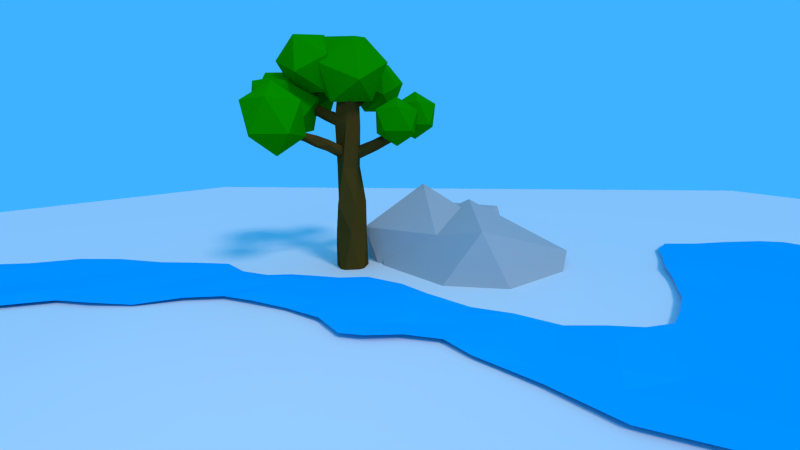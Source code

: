 # Source: lowpoly_testscene.blend  (saved by Blender 2.72.0; exported with 4.5.12 LTS)
import bpy
from mathutils import Matrix  # noqa: F401  (used for matrix-valued properties, if any)

bpy.ops.wm.read_factory_settings(use_empty=True)
scene = bpy.context.scene
scene.name = 'Scene'

# ---- collections
col_collection_1 = bpy.data.collections.new('Collection 1'); scene.collection.children.link(col_collection_1)

# ---- materials (node trees are filled in below, after node groups)
mat_material_003 = bpy.data.materials.new('Material.003')
mat_material_003.alpha_threshold = 0.0
mat_material_003.use_transparent_shadow = False
mat_material_003.diffuse_color = (0.0, 0.3995, 1.0, 1.0)
mat_material_003.roughness = 0.5
mat_material_004 = bpy.data.materials.new('Material.004')
mat_material_004.alpha_threshold = 0.0
mat_material_004.use_transparent_shadow = False
mat_material_004.diffuse_color = (0.448, 0.448, 0.448, 1.0)
mat_material_004.roughness = 0.5
mat_material_004.specular_intensity = 0.03125
mat_material = bpy.data.materials.new('Material')
mat_material.alpha_threshold = 0.0
mat_material.use_transparent_shadow = False
mat_material.roughness = 0.5
mat_material.line_color = (0.0, 0.0, 0.0, 1.0)
mat_material_001 = bpy.data.materials.new('Material.001')
mat_material_001.alpha_threshold = 0.0
mat_material_001.use_transparent_shadow = False
mat_material_001.diffuse_color = (0.002164, 0.2738, 0.0, 1.0)
mat_material_001.roughness = 0.5
mat_material_001.specular_intensity = 0.03125
mat_material_002 = bpy.data.materials.new('Material.002')
mat_material_002.alpha_threshold = 0.0
mat_material_002.use_transparent_shadow = False
mat_material_002.diffuse_color = (0.08353, 0.04753, 0.008086, 1.0)
mat_material_002.roughness = 0.5
mat_material_002.specular_intensity = 0.03125

# ---- material node trees

# ---- world
world_world = bpy.data.worlds.new('World'); scene.world = world_world
world_world.color = (0.04768, 0.4459, 1.0)
world_world.use_sun_shadow = False
world_world.sun_shadow_jitter_overblur = 0.0
world_world.cycles.sampling_method = 'MANUAL'
world_world.cycles.sample_map_resolution = 256
world_world.light_settings.ao_factor = 0.619

# ---- cameras
cam_camera = bpy.data.cameras.new('Camera')
cam_camera.clip_end = 100.0
cam_camera.lens = 13.02
cam_camera.sensor_width = 32.0
cam_camera.sensor_height = 18.0
cam_camera.ortho_scale = 7.314
cam_camera.dof.focus_distance = 0.0
cam_camera.dof.aperture_fstop = 128.0

# ---- lights
light_lamp_001 = bpy.data.lights.new('Lamp.001', 'POINT')
light_lamp_001.transmission_factor = 0.0
light_lamp_001.cutoff_distance = 30.0
light_lamp_001.energy = 100.0
light_lamp_001.shadow_buffer_clip_start = 1.001
light_lamp_001.shadow_soft_size = 0.1
light_lamp_001.shadow_maximum_resolution = 0.006
light_lamp_001.use_absolute_resolution = True
light_lamp_001.cycles.use_multiple_importance_sampling = False
light_lamp = bpy.data.lights.new('Lamp', 'SUN')
light_lamp.transmission_factor = 0.0
light_lamp.cutoff_distance = 30.0
light_lamp.angle = 0.1993
light_lamp.energy = 1.0
light_lamp.shadow_buffer_clip_start = 1.001
light_lamp.shadow_soft_size = 0.1
light_lamp.shadow_cascade_max_distance = 1000.0
light_lamp.cycles.use_multiple_importance_sampling = False

# ---- meshes
me_plane_001 = bpy.data.meshes.new('Plane.001')
me_plane_001.from_pydata([(-3.177, -1.068, 0.00183), (2.229, -2.82, 0.02926), (-2.982, 1.44, -0.02523), (1.611, 1.988, -0.002081), (6.097, -3.094, -0.03791), (7.477, -0.5432, 0.03344), (12.15, -5.56, -0.05421), (12.26, -0.2275, 0.004481), (18.19, -2.514, 0.05682), (14.44, 4.098, 0.002143), (23.92, 0.105, -0.01445), (17.42, 10.7, -0.02183), (28.48, 5.43, 0.002862), (24.27, 12.1, 0.01011), (-9.283, -2.563, -0.0202), (-9.835, 2.324, -0.09119), (-16.62, -7.253, -0.03877), (-18.58, -0.05306, 0.01806), (-27.19, -12.32, 0.03619), (-30.75, -3.056, 0.02809), (-34.77, -12.81, 0.01883), (-38.48, -5.808, -0.09342), (-3.3, 0.5471, 0.03615), (-0.2654, -1.512, -0.02008), (2.681, -0.7659, 0.02132), (-0.6875, 1.616, 0.02233), (7.05, -1.917, 0.01152), (4.427, 0.5461, 0.05109), (4.147, -2.527, 0.02812), (12.64, -3.164, -0.01625), (10.16, -0.7573, -0.005449), (9.106, -4.884, -0.01206), (16.59, 0.7327, -0.08005), (13.6, 1.929, 0.04283), (15.15, -4.152, -0.02786), (20.58, 5.964, 0.01478), (15.69, 7.447, -0.0002791), (20.31, -1.109, -0.02725), (26.39, 8.418, -0.02833), (21.04, 11.58, 0.01025), (26.88, 3.536, 0.05232), (-9.423, 0.02247, -0.007678), (-6.116, -2.217, -0.08332), (-5.89, 2.497, -0.00149), (-17.37, -3.585, 0.05538), (-12.73, -4.809, 0.05318), (-14.46, 1.782, 0.009587), (-29.06, -7.725, 0.06032), (-21.58, -9.574, 0.02326), (-24.32, -1.26, 0.03895), (-36.45, -9.775, 0.02032), (-31.58, -13.12, 0.07061), (-34.38, -4.692, -0.06287), (-0.09037, 0.2085, 0.01097), (4.554, -0.7585, -0.004954), (9.626, -3.089, 0.06857), (14.3, -1.389, -0.01056), (17.95, 3.465, 0.00658), (23.6, 7.126, -0.001517), (-6.387, 0.139, -0.05707), (-13.53, -1.839, -0.02119), (-22.69, -5.201, 0.0852), (-32.78, -8.736, -0.03215), (-3.158, -0.3449, -0.05923), (1.219, -2.037, 0.03106), (1.93, 0.8887, -0.002665), (-1.904, 1.639, 0.005135), (7.535, -0.8725, -0.01748), (3.299, 1.326, 0.04699), (5.321, -2.512, -0.004714), (12.65, -1.334, -0.03816), (8.915, -0.8699, -0.07483), (10.83, -5.19, 0.002007), (15.39, 2.31, -0.001942), (12.84, 0.615, 0.04249), (16.7, -2.933, 0.01137), (18.48, 8.813, -0.0007389), (14.93, 5.703, 0.0783), (22.03, -0.5745, 0.002167), (25.07, 10.76, 0.01456), (19.13, 11.03, -0.0346), (27.91, 4.592, 0.03073), (-8.941, -1.322, 0.0342), (-4.639, -1.477, -0.008868), (-7.913, 2.484, -0.05148), (-17.45, -5.829, 0.0268), (-10.95, -3.403, -0.01903), (-16.14, 0.6358, 0.03128), (-27.82, -10.64, 0.02935), (-18.89, -8.12, 0.007133), (-27.8, -2.076, 0.02084), (-35.51, -11.4, -0.009081), (-29.36, -12.88, 0.03203), (-37.0, -5.205, -0.04504), (-3.329, 1.279, 0.006501), (-1.84, -1.25, 0.01624), (2.264, -1.929, -0.0005294), (0.4058, 1.676, -0.00781), (6.392, -2.827, 0.04315), (6.077, -0.04255, -0.09508), (3.032, -2.833, 0.04767), (12.66, -4.659, 0.03911), (11.28, -0.6685, 0.004044), (7.712, -3.942, -0.03), (17.34, -1.082, -0.005179), (14.04, 3.066, -0.01467), (13.61, -5.182, 0.04235), (22.51, 2.73, -0.01377), (16.41, 9.319, -0.02258), (19.24, -1.904, -0.03646), (27.96, 6.609, -0.02069), (23.11, 12.09, 0.02508), (25.35, 1.784, -0.004047), (-9.772, 1.368, -0.07911), (-7.744, -2.525, 0.0001987), (-4.487, 1.733, -0.04414), (-18.2, -1.234, 0.008077), (-14.64, -6.07, -0.0001997), (-12.33, 2.185, -0.009245), (-29.89, -4.921, -0.001681), (-24.45, -11.08, 0.008681), (-21.66, -0.6453, -0.01882), (-37.72, -7.486, -0.01795), (-33.55, -13.17, 0.01571), (-32.43, -3.776, 0.08034), (-0.4542, 1.023, 0.05021), (-0.3491, -0.6661, 0.04964), (-2.009, 0.4187, 0.0508), (1.338, 0.1008, 0.02135), (5.713, -1.483, -0.0122), (3.918, -1.1, 0.01172), (4.399, -0.06707, 0.006182), (4.453, -1.656, -0.06175), (10.92, -3.159, -0.02644), (8.276, -2.435, 0.002558), (10.1, -1.619, 0.008284), (9.377, -3.912, 0.01649), (15.45, -0.2536, -0.03124), (13.45, -2.333, -0.01063), (13.55, 0.274, 0.003655), (14.83, -2.823, -0.049), (19.41, 4.85, -0.01047), (17.33, 1.965, -0.019), (16.79, 5.611, 0.01213), (19.08, 0.9946, 0.001972), (25.26, 7.675, 0.004794), (21.85, 6.212, -0.0202), (22.02, 9.498, 0.0708), (25.54, 4.842, -0.06479), (-8.021, 0.2837, -0.01454), (-4.533, 0.484, 0.01307), (-6.336, -1.167, -0.01585), (-6.249, 1.518, -0.0112), (-15.42, -2.624, 0.00586), (-11.36, -0.7114, -0.009682), (-13.37, -3.759, 0.06396), (-13.99, 0.6887, 0.04828), (-25.96, -6.635, 0.01181), (-20.2, -4.218, 0.0184), (-22.25, -7.821, -0.03707), (-23.69, -2.806, 0.033), (-35.08, -9.144, -0.0045), (-31.23, -8.004, -0.02473), (-32.27, -11.53, -0.0825), (-33.44, -6.389, -0.04251), (0.7882, 0.9507, 0.004867), (5.464, -2.113, -0.002169), (11.03, -4.146, 0.04324), (16.1, -1.791, 0.04055), (20.87, 1.927, -0.03386), (27.06, 5.875, 0.07506), (-7.928, 1.572, -0.02666), (-15.94, -0.2181, 0.07932), (-27.01, -3.865, 0.01065), (-36.23, -6.896, -0.0241), (-2.131, 1.153, 0.0866), (-1.923, -0.4075, 0.05667), (0.9326, -0.9824, 0.04525), (5.841, -0.8049, -0.0365), (3.542, 0.05013, 0.04246), (3.176, -1.886, -0.02893), (11.5, -1.72, -0.01417), (8.766, -1.313, -0.008125), (7.623, -3.421, -0.01786), (14.57, 1.377, 0.001214), (13.13, -0.6552, 0.01542), (13.78, -3.854, -0.02425), (17.63, 7.428, -0.002938), (16.13, 3.735, -0.0287), (18.35, -0.1545, -0.002791), (23.73, 10.15, -0.02447), (20.22, 9.167, -0.004092), (23.98, 3.662, -0.1192), (-7.811, -1.263, -0.008993), (-4.721, -0.6655, 0.002591), (-4.844, 1.403, -0.02101), (-15.21, -4.957, 0.08057), (-10.97, -2.242, 0.09253), (-11.97, 1.215, -0.01699), (-25.12, -9.348, -0.01718), (-19.89, -6.6, 0.002081), (-21.31, -1.906, -0.03235), (-34.2, -11.58, -0.01366), (-30.08, -11.21, 0.03832), (-31.6, -5.659, -0.0227)], [], [(165, 65, 3, 97), (166, 69, 4, 98), (167, 72, 6, 101), (168, 75, 8, 104), (169, 78, 10, 107), (170, 81, 12, 110), (171, 84, 15, 113), (172, 87, 17, 116), (173, 90, 19, 119), (174, 93, 21, 122), (175, 125, 25, 66), (176, 126, 53, 127), (177, 96, 24, 128), (178, 129, 26, 67), (179, 130, 54, 131), (180, 100, 28, 132), (181, 133, 29, 70), (182, 134, 55, 135), (183, 103, 31, 136), (184, 137, 32, 73), (185, 138, 56, 139), (186, 106, 34, 140), (187, 141, 35, 76), (188, 142, 57, 143), (189, 109, 37, 144), (190, 145, 38, 79), (191, 146, 58, 147), (192, 112, 40, 148), (193, 149, 41, 82), (194, 150, 59, 151), (195, 115, 43, 152), (196, 153, 44, 85), (197, 154, 60, 155), (198, 118, 46, 156), (199, 157, 47, 88), (200, 158, 61, 159), (201, 121, 49, 160), (202, 161, 50, 91), (203, 162, 62, 163), (204, 124, 52, 164), (125, 165, 97, 25), (53, 128, 165, 125), (128, 24, 65, 165), (129, 166, 98, 26), (54, 132, 166, 129), (132, 28, 69, 166), (133, 167, 101, 29), (55, 136, 167, 133), (136, 31, 72, 167), (137, 168, 104, 32), (56, 140, 168, 137), (140, 34, 75, 168), (141, 169, 107, 35), (57, 144, 169, 141), (144, 37, 78, 169), (145, 170, 110, 38), (58, 148, 170, 145), (148, 40, 81, 170), (149, 171, 113, 41), (59, 152, 171, 149), (152, 43, 84, 171), (153, 172, 116, 44), (60, 156, 172, 153), (156, 46, 87, 172), (157, 173, 119, 47), (61, 160, 173, 157), (160, 49, 90, 173), (161, 174, 122, 50), (62, 164, 174, 161), (164, 52, 93, 174), (94, 175, 66, 2), (22, 127, 175, 94), (127, 53, 125, 175), (63, 176, 127, 22), (0, 95, 176, 63), (95, 23, 126, 176), (126, 177, 128, 53), (23, 64, 177, 126), (64, 1, 96, 177), (99, 178, 67, 5), (27, 131, 178, 99), (131, 54, 129, 178), (68, 179, 131, 27), (3, 65, 179, 68), (65, 24, 130, 179), (130, 180, 132, 54), (24, 96, 180, 130), (96, 1, 100, 180), (102, 181, 70, 7), (30, 135, 181, 102), (135, 55, 133, 181), (71, 182, 135, 30), (5, 67, 182, 71), (67, 26, 134, 182), (134, 183, 136, 55), (26, 98, 183, 134), (98, 4, 103, 183), (105, 184, 73, 9), (33, 139, 184, 105), (139, 56, 137, 184), (74, 185, 139, 33), (7, 70, 185, 74), (70, 29, 138, 185), (138, 186, 140, 56), (29, 101, 186, 138), (101, 6, 106, 186), (108, 187, 76, 11), (36, 143, 187, 108), (143, 57, 141, 187), (77, 188, 143, 36), (9, 73, 188, 77), (73, 32, 142, 188), (142, 189, 144, 57), (32, 104, 189, 142), (104, 8, 109, 189), (111, 190, 79, 13), (39, 147, 190, 111), (147, 58, 145, 190), (80, 191, 147, 39), (11, 76, 191, 80), (76, 35, 146, 191), (146, 192, 148, 58), (35, 107, 192, 146), (107, 10, 112, 192), (114, 193, 82, 14), (42, 151, 193, 114), (151, 59, 149, 193), (83, 194, 151, 42), (0, 63, 194, 83), (63, 22, 150, 194), (150, 195, 152, 59), (22, 94, 195, 150), (94, 2, 115, 195), (117, 196, 85, 16), (45, 155, 196, 117), (155, 60, 153, 196), (86, 197, 155, 45), (14, 82, 197, 86), (82, 41, 154, 197), (154, 198, 156, 60), (41, 113, 198, 154), (113, 15, 118, 198), (120, 199, 88, 18), (48, 159, 199, 120), (159, 61, 157, 199), (89, 200, 159, 48), (16, 85, 200, 89), (85, 44, 158, 200), (158, 201, 160, 61), (44, 116, 201, 158), (116, 17, 121, 201), (123, 202, 91, 20), (51, 163, 202, 123), (163, 62, 161, 202), (92, 203, 163, 51), (18, 88, 203, 92), (88, 47, 162, 203), (162, 204, 164, 62), (47, 119, 204, 162), (119, 19, 124, 204)])
me_plane_001.materials.append(mat_material_003)
me_plane_001.use_remesh_preserve_volume = False
me_plane_001.use_remesh_preserve_attributes = False
me_plane_001.use_mirror_vertex_groups = False
me_plane_001.update()
me_icosphere_017 = bpy.data.meshes.new('Icosphere.017')
me_icosphere_017.from_pydata([(0.0, 0.0, -1.0), (0.7236, -0.5257, -0.4472), (-0.2764, -0.8506, -0.4472), (-0.8944, 0.0, -0.4472), (-0.2764, 0.8506, -0.4472), (0.7236, 0.5257, -0.4472), (0.2764, -0.8506, 0.4472), (-0.7236, -0.5257, 0.4472), (-0.7236, 0.5257, 0.4472), (0.2764, 0.8506, 0.4472), (0.8944, 0.0, 0.4472), (0.0, 0.0, 1.0)], [], [(0, 1, 2), (1, 0, 5), (0, 2, 3), (0, 3, 4), (0, 4, 5), (1, 5, 10), (2, 1, 6), (3, 2, 7), (4, 3, 8), (5, 4, 9), (1, 10, 6), (2, 6, 7), (3, 7, 8), (4, 8, 9), (5, 9, 10), (6, 10, 11), (7, 6, 11), (8, 7, 11), (9, 8, 11), (10, 9, 11)])
me_icosphere_017.materials.append(mat_material_004)
me_icosphere_017.use_remesh_preserve_volume = False
me_icosphere_017.use_remesh_preserve_attributes = False
me_icosphere_017.use_mirror_vertex_groups = False
me_icosphere_017.update()
me_icosphere_016 = bpy.data.meshes.new('Icosphere.016')
me_icosphere_016.from_pydata([(0.0, 0.0, -1.0), (0.7236, -0.5257, -0.4472), (-0.2764, -0.8506, -0.4472), (-0.8944, 0.0, -0.4472), (-0.2764, 0.8506, -0.4472), (0.7236, 0.5257, -0.4472), (0.2764, -0.8506, 0.4472), (-0.7236, -0.5257, 0.4472), (-0.7236, 0.5257, 0.4472), (0.2764, 0.8506, 0.4472), (0.8944, 0.0, 0.4472), (0.0, 0.0, 1.0)], [], [(0, 1, 2), (1, 0, 5), (0, 2, 3), (0, 3, 4), (0, 4, 5), (1, 5, 10), (2, 1, 6), (3, 2, 7), (4, 3, 8), (5, 4, 9), (1, 10, 6), (2, 6, 7), (3, 7, 8), (4, 8, 9), (5, 9, 10), (6, 10, 11), (7, 6, 11), (8, 7, 11), (9, 8, 11), (10, 9, 11)])
me_icosphere_016.materials.append(mat_material_004)
me_icosphere_016.use_remesh_preserve_volume = False
me_icosphere_016.use_remesh_preserve_attributes = False
me_icosphere_016.use_mirror_vertex_groups = False
me_icosphere_016.update()
me_icosphere = bpy.data.meshes.new('Icosphere')
me_icosphere.from_pydata([(0.0, 0.0, -1.0), (0.7236, -0.5257, -0.4472), (-0.2764, -0.8506, -0.4472), (-0.8944, 0.0, -0.4472), (-0.2764, 0.8506, -0.4472), (0.7236, 0.5257, -0.4472), (0.2764, -0.8506, 0.4472), (-0.7236, -0.5257, 0.4472), (-0.7236, 0.5257, 0.4472), (0.2764, 0.8506, 0.4472), (0.8944, 0.0, 0.4472), (0.0, 0.0, 1.0)], [], [(0, 1, 2), (1, 0, 5), (0, 2, 3), (0, 3, 4), (0, 4, 5), (1, 5, 10), (2, 1, 6), (3, 2, 7), (4, 3, 8), (5, 4, 9), (1, 10, 6), (2, 6, 7), (3, 7, 8), (4, 8, 9), (5, 9, 10), (6, 10, 11), (7, 6, 11), (8, 7, 11), (9, 8, 11), (10, 9, 11)])
me_icosphere.materials.append(mat_material_004)
me_icosphere.use_remesh_preserve_volume = False
me_icosphere.use_remesh_preserve_attributes = False
me_icosphere.use_mirror_vertex_groups = False
me_icosphere.update()
me_plane = bpy.data.meshes.new('Plane')
me_plane.from_pydata([(-1.0, -1.0, 0.0), (1.0, -1.0, 0.0), (-1.0, 1.0, 0.0), (1.0, 1.0, 0.0)], [], [(0, 1, 3, 2)])
me_plane.materials.append(mat_material)
me_plane.use_remesh_preserve_volume = False
me_plane.use_remesh_preserve_attributes = False
me_plane.use_mirror_vertex_groups = False
me_plane.update()
me_icosphere_015 = bpy.data.meshes.new('Icosphere.015')
me_icosphere_015.from_pydata([(0.0, 0.0, -1.0), (0.7236, -0.5257, -0.4472), (-0.2764, -0.8506, -0.4472), (-0.8944, 0.0, -0.4472), (-0.2764, 0.8506, -0.4472), (0.7236, 0.5257, -0.4472), (0.2764, -0.8506, 0.4472), (-0.7236, -0.5257, 0.4472), (-0.7236, 0.5257, 0.4472), (0.2764, 0.8506, 0.4472), (0.8944, 0.0, 0.4472), (0.0, 0.0, 1.0)], [], [(0, 1, 2), (1, 0, 5), (0, 2, 3), (0, 3, 4), (0, 4, 5), (1, 5, 10), (2, 1, 6), (3, 2, 7), (4, 3, 8), (5, 4, 9), (1, 10, 6), (2, 6, 7), (3, 7, 8), (4, 8, 9), (5, 9, 10), (6, 10, 11), (7, 6, 11), (8, 7, 11), (9, 8, 11), (10, 9, 11)])
me_icosphere_015.materials.append(mat_material_001)
me_icosphere_015.use_remesh_preserve_volume = False
me_icosphere_015.use_remesh_preserve_attributes = False
me_icosphere_015.use_mirror_vertex_groups = False
me_icosphere_015.update()
me_icosphere_014 = bpy.data.meshes.new('Icosphere.014')
me_icosphere_014.from_pydata([(0.0, 0.0, -1.0), (0.7236, -0.5257, -0.4472), (-0.2764, -0.8506, -0.4472), (-0.8944, 0.0, -0.4472), (-0.2764, 0.8506, -0.4472), (0.7236, 0.5257, -0.4472), (0.2764, -0.8506, 0.4472), (-0.7236, -0.5257, 0.4472), (-0.7236, 0.5257, 0.4472), (0.2764, 0.8506, 0.4472), (0.8944, 0.0, 0.4472), (0.0, 0.0, 1.0)], [], [(0, 1, 2), (1, 0, 5), (0, 2, 3), (0, 3, 4), (0, 4, 5), (1, 5, 10), (2, 1, 6), (3, 2, 7), (4, 3, 8), (5, 4, 9), (1, 10, 6), (2, 6, 7), (3, 7, 8), (4, 8, 9), (5, 9, 10), (6, 10, 11), (7, 6, 11), (8, 7, 11), (9, 8, 11), (10, 9, 11)])
me_icosphere_014.materials.append(mat_material_001)
me_icosphere_014.use_remesh_preserve_volume = False
me_icosphere_014.use_remesh_preserve_attributes = False
me_icosphere_014.use_mirror_vertex_groups = False
me_icosphere_014.update()
me_icosphere_013 = bpy.data.meshes.new('Icosphere.013')
me_icosphere_013.from_pydata([(0.0, 0.0, -1.0), (0.7236, -0.5257, -0.4472), (-0.2764, -0.8506, -0.4472), (-0.8944, 0.0, -0.4472), (-0.2764, 0.8506, -0.4472), (0.7236, 0.5257, -0.4472), (0.2764, -0.8506, 0.4472), (-0.7236, -0.5257, 0.4472), (-0.7236, 0.5257, 0.4472), (0.2764, 0.8506, 0.4472), (0.8944, 0.0, 0.4472), (0.0, 0.0, 1.0)], [], [(0, 1, 2), (1, 0, 5), (0, 2, 3), (0, 3, 4), (0, 4, 5), (1, 5, 10), (2, 1, 6), (3, 2, 7), (4, 3, 8), (5, 4, 9), (1, 10, 6), (2, 6, 7), (3, 7, 8), (4, 8, 9), (5, 9, 10), (6, 10, 11), (7, 6, 11), (8, 7, 11), (9, 8, 11), (10, 9, 11)])
me_icosphere_013.materials.append(mat_material_001)
me_icosphere_013.use_remesh_preserve_volume = False
me_icosphere_013.use_remesh_preserve_attributes = False
me_icosphere_013.use_mirror_vertex_groups = False
me_icosphere_013.update()
me_icosphere_012 = bpy.data.meshes.new('Icosphere.012')
me_icosphere_012.from_pydata([(0.0, 0.0, -1.0), (0.7236, -0.5257, -0.4472), (-0.2764, -0.8506, -0.4472), (-0.8944, 0.0, -0.4472), (-0.2764, 0.8506, -0.4472), (0.7236, 0.5257, -0.4472), (0.2764, -0.8506, 0.4472), (-0.7236, -0.5257, 0.4472), (-0.7236, 0.5257, 0.4472), (0.2764, 0.8506, 0.4472), (0.8944, 0.0, 0.4472), (0.0, 0.0, 1.0)], [], [(0, 1, 2), (1, 0, 5), (0, 2, 3), (0, 3, 4), (0, 4, 5), (1, 5, 10), (2, 1, 6), (3, 2, 7), (4, 3, 8), (5, 4, 9), (1, 10, 6), (2, 6, 7), (3, 7, 8), (4, 8, 9), (5, 9, 10), (6, 10, 11), (7, 6, 11), (8, 7, 11), (9, 8, 11), (10, 9, 11)])
me_icosphere_012.materials.append(mat_material_001)
me_icosphere_012.use_remesh_preserve_volume = False
me_icosphere_012.use_remesh_preserve_attributes = False
me_icosphere_012.use_mirror_vertex_groups = False
me_icosphere_012.update()
me_icosphere_011 = bpy.data.meshes.new('Icosphere.011')
me_icosphere_011.from_pydata([(0.0, 0.0, -1.0), (0.7236, -0.5257, -0.4472), (-0.2764, -0.8506, -0.4472), (-0.8944, 0.0, -0.4472), (-0.2764, 0.8506, -0.4472), (0.7236, 0.5257, -0.4472), (0.2764, -0.8506, 0.4472), (-0.7236, -0.5257, 0.4472), (-0.7236, 0.5257, 0.4472), (0.2764, 0.8506, 0.4472), (0.8944, 0.0, 0.4472), (0.0, 0.0, 1.0)], [], [(0, 1, 2), (1, 0, 5), (0, 2, 3), (0, 3, 4), (0, 4, 5), (1, 5, 10), (2, 1, 6), (3, 2, 7), (4, 3, 8), (5, 4, 9), (1, 10, 6), (2, 6, 7), (3, 7, 8), (4, 8, 9), (5, 9, 10), (6, 10, 11), (7, 6, 11), (8, 7, 11), (9, 8, 11), (10, 9, 11)])
me_icosphere_011.materials.append(mat_material_001)
me_icosphere_011.use_remesh_preserve_volume = False
me_icosphere_011.use_remesh_preserve_attributes = False
me_icosphere_011.use_mirror_vertex_groups = False
me_icosphere_011.update()
me_icosphere_010 = bpy.data.meshes.new('Icosphere.010')
me_icosphere_010.from_pydata([(0.0, 0.0, -1.0), (0.7236, -0.5257, -0.4472), (-0.2764, -0.8506, -0.4472), (-0.8944, 0.0, -0.4472), (-0.2764, 0.8506, -0.4472), (0.7236, 0.5257, -0.4472), (0.2764, -0.8506, 0.4472), (-0.7236, -0.5257, 0.4472), (-0.7236, 0.5257, 0.4472), (0.2764, 0.8506, 0.4472), (0.8944, 0.0, 0.4472), (0.0, 0.0, 1.0)], [], [(0, 1, 2), (1, 0, 5), (0, 2, 3), (0, 3, 4), (0, 4, 5), (1, 5, 10), (2, 1, 6), (3, 2, 7), (4, 3, 8), (5, 4, 9), (1, 10, 6), (2, 6, 7), (3, 7, 8), (4, 8, 9), (5, 9, 10), (6, 10, 11), (7, 6, 11), (8, 7, 11), (9, 8, 11), (10, 9, 11)])
me_icosphere_010.materials.append(mat_material_001)
me_icosphere_010.use_remesh_preserve_volume = False
me_icosphere_010.use_remesh_preserve_attributes = False
me_icosphere_010.use_mirror_vertex_groups = False
me_icosphere_010.update()
me_icosphere_009 = bpy.data.meshes.new('Icosphere.009')
me_icosphere_009.from_pydata([(0.0, 0.0, -1.0), (0.7236, -0.5257, -0.4472), (-0.2764, -0.8506, -0.4472), (-0.8944, 0.0, -0.4472), (-0.2764, 0.8506, -0.4472), (0.7236, 0.5257, -0.4472), (0.2764, -0.8506, 0.4472), (-0.7236, -0.5257, 0.4472), (-0.7236, 0.5257, 0.4472), (0.2764, 0.8506, 0.4472), (0.8944, 0.0, 0.4472), (0.0, 0.0, 1.0)], [], [(0, 1, 2), (1, 0, 5), (0, 2, 3), (0, 3, 4), (0, 4, 5), (1, 5, 10), (2, 1, 6), (3, 2, 7), (4, 3, 8), (5, 4, 9), (1, 10, 6), (2, 6, 7), (3, 7, 8), (4, 8, 9), (5, 9, 10), (6, 10, 11), (7, 6, 11), (8, 7, 11), (9, 8, 11), (10, 9, 11)])
me_icosphere_009.materials.append(mat_material_001)
me_icosphere_009.use_remesh_preserve_volume = False
me_icosphere_009.use_remesh_preserve_attributes = False
me_icosphere_009.use_mirror_vertex_groups = False
me_icosphere_009.update()
me_icosphere_008 = bpy.data.meshes.new('Icosphere.008')
me_icosphere_008.from_pydata([(0.0, 0.0, -1.0), (0.7236, -0.5257, -0.4472), (-0.2764, -0.8506, -0.4472), (-0.8944, 0.0, -0.4472), (-0.2764, 0.8506, -0.4472), (0.7236, 0.5257, -0.4472), (0.2764, -0.8506, 0.4472), (-0.7236, -0.5257, 0.4472), (-0.7236, 0.5257, 0.4472), (0.2764, 0.8506, 0.4472), (0.8944, 0.0, 0.4472), (0.0, 0.0, 1.0)], [], [(0, 1, 2), (1, 0, 5), (0, 2, 3), (0, 3, 4), (0, 4, 5), (1, 5, 10), (2, 1, 6), (3, 2, 7), (4, 3, 8), (5, 4, 9), (1, 10, 6), (2, 6, 7), (3, 7, 8), (4, 8, 9), (5, 9, 10), (6, 10, 11), (7, 6, 11), (8, 7, 11), (9, 8, 11), (10, 9, 11)])
me_icosphere_008.materials.append(mat_material_001)
me_icosphere_008.use_remesh_preserve_volume = False
me_icosphere_008.use_remesh_preserve_attributes = False
me_icosphere_008.use_mirror_vertex_groups = False
me_icosphere_008.update()
me_icosphere_007 = bpy.data.meshes.new('Icosphere.007')
me_icosphere_007.from_pydata([(0.0, 0.0, -1.0), (0.7236, -0.5257, -0.4472), (-0.2764, -0.8506, -0.4472), (-0.8944, 0.0, -0.4472), (-0.2764, 0.8506, -0.4472), (0.7236, 0.5257, -0.4472), (0.2764, -0.8506, 0.4472), (-0.7236, -0.5257, 0.4472), (-0.7236, 0.5257, 0.4472), (0.2764, 0.8506, 0.4472), (0.8944, 0.0, 0.4472), (0.0, 0.0, 1.0)], [], [(0, 1, 2), (1, 0, 5), (0, 2, 3), (0, 3, 4), (0, 4, 5), (1, 5, 10), (2, 1, 6), (3, 2, 7), (4, 3, 8), (5, 4, 9), (1, 10, 6), (2, 6, 7), (3, 7, 8), (4, 8, 9), (5, 9, 10), (6, 10, 11), (7, 6, 11), (8, 7, 11), (9, 8, 11), (10, 9, 11)])
me_icosphere_007.materials.append(mat_material_001)
me_icosphere_007.use_remesh_preserve_volume = False
me_icosphere_007.use_remesh_preserve_attributes = False
me_icosphere_007.use_mirror_vertex_groups = False
me_icosphere_007.update()
me_icosphere_006 = bpy.data.meshes.new('Icosphere.006')
me_icosphere_006.from_pydata([(0.0, 0.0, -1.0), (0.7236, -0.5257, -0.4472), (-0.2764, -0.8506, -0.4472), (-0.8944, 0.0, -0.4472), (-0.2764, 0.8506, -0.4472), (0.7236, 0.5257, -0.4472), (0.2764, -0.8506, 0.4472), (-0.7236, -0.5257, 0.4472), (-0.7236, 0.5257, 0.4472), (0.2764, 0.8506, 0.4472), (0.8944, 0.0, 0.4472), (0.0, 0.0, 1.0)], [], [(0, 1, 2), (1, 0, 5), (0, 2, 3), (0, 3, 4), (0, 4, 5), (1, 5, 10), (2, 1, 6), (3, 2, 7), (4, 3, 8), (5, 4, 9), (1, 10, 6), (2, 6, 7), (3, 7, 8), (4, 8, 9), (5, 9, 10), (6, 10, 11), (7, 6, 11), (8, 7, 11), (9, 8, 11), (10, 9, 11)])
me_icosphere_006.materials.append(mat_material_001)
me_icosphere_006.use_remesh_preserve_volume = False
me_icosphere_006.use_remesh_preserve_attributes = False
me_icosphere_006.use_mirror_vertex_groups = False
me_icosphere_006.update()
me_icosphere_005 = bpy.data.meshes.new('Icosphere.005')
me_icosphere_005.from_pydata([(0.01306, -0.01455, -1.169), (0.9365, -0.6855, -1.039), (-0.3396, -1.1, -1.039), (-1.128, -0.01455, -1.039), (-0.3396, 1.071, -1.039), (0.9365, 0.6563, -1.039), (0.3308, -0.8587, 2.411), (-0.8189, -0.4851, 2.411), (-0.8189, 0.7238, 2.411), (0.3308, 1.097, 2.411), (1.041, 0.1194, 2.411), (0.6498, -0.2114, 6.466), (-0.1393, -0.6227, 6.526), (-0.7557, -0.008634, 6.722), (-0.3476, 0.7821, 6.783), (0.5211, 0.6568, 6.624), (0.796, 0.123, 11.15), (0.5454, -0.628, 11.2), (-0.2287, -0.6162, 11.38), (-0.4564, 0.142, 11.43), (0.1769, 0.5989, 11.29), (0.2583, -0.07742, 11.7), (0.8821, -0.04138, 9.075), (0.2509, -0.7813, 9.147), (-0.6252, -0.4116, 9.378), (-0.5356, 0.5568, 9.449), (0.396, 0.7857, 9.262), (0.6161, -0.6441, 4.24), (-0.5497, -0.6973, 4.279), (-0.9487, 0.3889, 4.406), (-0.02943, 1.114, 4.445), (0.9377, 0.4751, 4.343), (-0.9736, -0.2498, 1.417)], [], [(0, 1, 2), (1, 0, 5), (0, 2, 3), (0, 3, 4), (0, 4, 5), (1, 5, 10), (2, 1, 6), (3, 2, 7, 32), (4, 3, 8), (5, 4, 9), (1, 10, 6), (2, 6, 7), (3, 32, 7, 8), (4, 8, 9), (5, 9, 10), (27, 31, 15, 11), (28, 27, 11, 12), (29, 28, 12, 13), (30, 29, 13, 14), (31, 30, 14, 15), (22, 26, 20, 16), (23, 22, 16, 17), (24, 23, 17, 18), (25, 24, 18, 19), (26, 25, 19, 20), (16, 20, 21), (17, 16, 21), (18, 17, 21), (19, 18, 21), (20, 19, 21), (11, 15, 26, 22), (12, 11, 22, 23), (13, 12, 23, 24), (14, 13, 24, 25), (15, 14, 25, 26), (6, 10, 31, 27), (7, 6, 27, 28), (8, 7, 28, 29), (9, 8, 29, 30), (10, 9, 30, 31)])
me_icosphere_005.materials.append(mat_material_002)
me_icosphere_005.use_remesh_preserve_volume = False
me_icosphere_005.use_remesh_preserve_attributes = False
me_icosphere_005.use_mirror_vertex_groups = False
me_icosphere_005.update()
me_icosphere_004 = bpy.data.meshes.new('Icosphere.004')
me_icosphere_004.from_pydata([(0.01306, -0.01455, -1.169), (0.9365, -0.6855, -1.039), (-0.3396, -1.1, -1.039), (-1.128, -0.01455, -1.039), (-0.3396, 1.071, -1.039), (0.9365, 0.6563, -1.039), (0.3308, -0.8587, 2.411), (-0.8189, -0.4851, 2.411), (-0.8189, 0.7238, 2.411), (0.3308, 1.097, 2.411), (1.041, 0.1194, 2.411), (0.6498, -0.2114, 6.466), (-0.1393, -0.6227, 6.526), (-0.7557, -0.008634, 6.722), (-0.3476, 0.7821, 6.783), (0.5211, 0.6568, 6.624), (0.796, 0.123, 11.15), (0.5454, -0.628, 11.2), (-0.2287, -0.6162, 11.38), (-0.4564, 0.142, 11.43), (0.1769, 0.5989, 11.29), (0.2583, -0.07742, 11.7), (0.8821, -0.04138, 9.075), (0.2509, -0.7813, 9.147), (-0.6252, -0.4116, 9.378), (-0.5356, 0.5568, 9.449), (0.396, 0.7857, 9.262), (0.6161, -0.6441, 4.24), (-0.5497, -0.6973, 4.279), (-0.9487, 0.3889, 4.406), (-0.02943, 1.114, 4.445), (0.9377, 0.4751, 4.343), (-0.9736, -0.2498, 1.417)], [], [(0, 1, 2), (1, 0, 5), (0, 2, 3), (0, 3, 4), (0, 4, 5), (1, 5, 10), (2, 1, 6), (3, 2, 7, 32), (4, 3, 8), (5, 4, 9), (1, 10, 6), (2, 6, 7), (3, 32, 7, 8), (4, 8, 9), (5, 9, 10), (27, 31, 15, 11), (28, 27, 11, 12), (29, 28, 12, 13), (30, 29, 13, 14), (31, 30, 14, 15), (22, 26, 20, 16), (23, 22, 16, 17), (24, 23, 17, 18), (25, 24, 18, 19), (26, 25, 19, 20), (16, 20, 21), (17, 16, 21), (18, 17, 21), (19, 18, 21), (20, 19, 21), (11, 15, 26, 22), (12, 11, 22, 23), (13, 12, 23, 24), (14, 13, 24, 25), (15, 14, 25, 26), (6, 10, 31, 27), (7, 6, 27, 28), (8, 7, 28, 29), (9, 8, 29, 30), (10, 9, 30, 31)])
me_icosphere_004.materials.append(mat_material_002)
me_icosphere_004.use_remesh_preserve_volume = False
me_icosphere_004.use_remesh_preserve_attributes = False
me_icosphere_004.use_mirror_vertex_groups = False
me_icosphere_004.update()
me_icosphere_003 = bpy.data.meshes.new('Icosphere.003')
me_icosphere_003.from_pydata([(0.01306, -0.01455, -1.169), (0.9365, -0.6855, -1.039), (-0.3396, -1.1, -1.039), (-1.128, -0.01455, -1.039), (-0.3396, 1.071, -1.039), (0.9365, 0.6563, -1.039), (0.3308, -0.8587, 2.411), (-0.8189, -0.4851, 2.411), (-0.8189, 0.7238, 2.411), (0.3308, 1.097, 2.411), (1.041, 0.1194, 2.411), (0.6498, -0.2114, 6.466), (-0.1393, -0.6227, 6.526), (-0.7557, -0.008634, 6.722), (-0.3476, 0.7821, 6.783), (0.5211, 0.6568, 6.624), (0.796, 0.123, 11.15), (0.5454, -0.628, 11.2), (-0.2287, -0.6162, 11.38), (-0.4564, 0.142, 11.43), (0.1769, 0.5989, 11.29), (0.2583, -0.07742, 11.7), (0.8821, -0.04138, 9.075), (0.2509, -0.7813, 9.147), (-0.6252, -0.4116, 9.378), (-0.5356, 0.5568, 9.449), (0.396, 0.7857, 9.262), (0.6161, -0.6441, 4.24), (-0.5497, -0.6973, 4.279), (-0.9487, 0.3889, 4.406), (-0.02943, 1.114, 4.445), (0.9377, 0.4751, 4.343), (-0.9736, -0.2498, 1.417)], [], [(0, 1, 2), (1, 0, 5), (0, 2, 3), (0, 3, 4), (0, 4, 5), (1, 5, 10), (2, 1, 6), (3, 2, 7, 32), (4, 3, 8), (5, 4, 9), (1, 10, 6), (2, 6, 7), (3, 32, 7, 8), (4, 8, 9), (5, 9, 10), (27, 31, 15, 11), (28, 27, 11, 12), (29, 28, 12, 13), (30, 29, 13, 14), (31, 30, 14, 15), (22, 26, 20, 16), (23, 22, 16, 17), (24, 23, 17, 18), (25, 24, 18, 19), (26, 25, 19, 20), (16, 20, 21), (17, 16, 21), (18, 17, 21), (19, 18, 21), (20, 19, 21), (11, 15, 26, 22), (12, 11, 22, 23), (13, 12, 23, 24), (14, 13, 24, 25), (15, 14, 25, 26), (6, 10, 31, 27), (7, 6, 27, 28), (8, 7, 28, 29), (9, 8, 29, 30), (10, 9, 30, 31)])
me_icosphere_003.materials.append(mat_material_002)
me_icosphere_003.use_remesh_preserve_volume = False
me_icosphere_003.use_remesh_preserve_attributes = False
me_icosphere_003.use_mirror_vertex_groups = False
me_icosphere_003.update()
me_icosphere_002 = bpy.data.meshes.new('Icosphere.002')
me_icosphere_002.from_pydata([(0.01306, -0.01455, -1.169), (0.9365, -0.6855, -1.039), (-0.3396, -1.1, -1.039), (-1.128, -0.01455, -1.039), (-0.3396, 1.071, -1.039), (0.9365, 0.6563, -1.039), (0.3308, -0.8587, 2.411), (-0.8189, -0.4851, 2.411), (-0.8189, 0.7238, 2.411), (0.3308, 1.097, 2.411), (1.041, 0.1194, 2.411), (0.6498, -0.2114, 6.466), (-0.1393, -0.6227, 6.526), (-0.7557, -0.008634, 6.722), (-0.3476, 0.7821, 6.783), (0.5211, 0.6568, 6.624), (0.796, 0.123, 11.15), (0.5454, -0.628, 11.2), (-0.2287, -0.6162, 11.38), (-0.4564, 0.142, 11.43), (0.1769, 0.5989, 11.29), (0.2583, -0.07742, 11.7), (0.8821, -0.04138, 9.075), (0.2509, -0.7813, 9.147), (-0.6252, -0.4116, 9.378), (-0.5356, 0.5568, 9.449), (0.396, 0.7857, 9.262), (0.6161, -0.6441, 4.24), (-0.5497, -0.6973, 4.279), (-0.9487, 0.3889, 4.406), (-0.02943, 1.114, 4.445), (0.9377, 0.4751, 4.343), (-0.9736, -0.2498, 1.417)], [], [(0, 1, 2), (1, 0, 5), (0, 2, 3), (0, 3, 4), (0, 4, 5), (1, 5, 10), (2, 1, 6), (3, 2, 7, 32), (4, 3, 8), (5, 4, 9), (1, 10, 6), (2, 6, 7), (3, 32, 7, 8), (4, 8, 9), (5, 9, 10), (27, 31, 15, 11), (28, 27, 11, 12), (29, 28, 12, 13), (30, 29, 13, 14), (31, 30, 14, 15), (22, 26, 20, 16), (23, 22, 16, 17), (24, 23, 17, 18), (25, 24, 18, 19), (26, 25, 19, 20), (16, 20, 21), (17, 16, 21), (18, 17, 21), (19, 18, 21), (20, 19, 21), (11, 15, 26, 22), (12, 11, 22, 23), (13, 12, 23, 24), (14, 13, 24, 25), (15, 14, 25, 26), (6, 10, 31, 27), (7, 6, 27, 28), (8, 7, 28, 29), (9, 8, 29, 30), (10, 9, 30, 31)])
me_icosphere_002.materials.append(mat_material_002)
me_icosphere_002.use_remesh_preserve_volume = False
me_icosphere_002.use_remesh_preserve_attributes = False
me_icosphere_002.use_mirror_vertex_groups = False
me_icosphere_002.update()
me_icosphere_001 = bpy.data.meshes.new('Icosphere.001')
me_icosphere_001.from_pydata([(0.01306, -0.01455, -1.169), (0.9365, -0.6855, -1.039), (-0.3396, -1.1, -1.039), (-1.128, -0.01455, -1.039), (-0.3396, 1.071, -1.039), (0.9365, 0.6563, -1.039), (0.3308, -0.8587, 2.411), (-0.8189, -0.4851, 2.411), (-0.8189, 0.7238, 2.411), (0.3308, 1.097, 2.411), (1.041, 0.1194, 2.411), (0.6498, -0.2114, 6.466), (-0.1393, -0.6227, 6.526), (-0.7557, -0.008634, 6.722), (-0.3476, 0.7821, 6.783), (0.5211, 0.6568, 6.624), (0.796, 0.123, 11.15), (0.5454, -0.628, 11.2), (-0.2287, -0.6162, 11.38), (-0.4564, 0.142, 11.43), (0.1769, 0.5989, 11.29), (0.2583, -0.07742, 11.7), (0.8821, -0.04138, 9.075), (0.2509, -0.7813, 9.147), (-0.6252, -0.4116, 9.378), (-0.5356, 0.5568, 9.449), (0.396, 0.7857, 9.262), (0.6161, -0.6441, 4.24), (-0.5497, -0.6973, 4.279), (-0.9487, 0.3889, 4.406), (-0.02943, 1.114, 4.445), (0.9377, 0.4751, 4.343), (-0.9736, -0.2498, 1.417)], [], [(0, 1, 2), (1, 0, 5), (0, 2, 3), (0, 3, 4), (0, 4, 5), (1, 5, 10), (2, 1, 6), (3, 2, 7, 32), (4, 3, 8), (5, 4, 9), (1, 10, 6), (2, 6, 7), (3, 32, 7, 8), (4, 8, 9), (5, 9, 10), (27, 31, 15, 11), (28, 27, 11, 12), (29, 28, 12, 13), (30, 29, 13, 14), (31, 30, 14, 15), (22, 26, 20, 16), (23, 22, 16, 17), (24, 23, 17, 18), (25, 24, 18, 19), (26, 25, 19, 20), (16, 20, 21), (17, 16, 21), (18, 17, 21), (19, 18, 21), (20, 19, 21), (11, 15, 26, 22), (12, 11, 22, 23), (13, 12, 23, 24), (14, 13, 24, 25), (15, 14, 25, 26), (6, 10, 31, 27), (7, 6, 27, 28), (8, 7, 28, 29), (9, 8, 29, 30), (10, 9, 30, 31)])
me_icosphere_001.materials.append(mat_material_002)
me_icosphere_001.use_remesh_preserve_volume = False
me_icosphere_001.use_remesh_preserve_attributes = False
me_icosphere_001.use_mirror_vertex_groups = False
me_icosphere_001.update()

# ---- objects
ob_plane_001 = bpy.data.objects.new('Plane.001', me_plane_001)
ob_icosphere_016 = bpy.data.objects.new('Icosphere.016', me_icosphere_017)
ob_icosphere_015 = bpy.data.objects.new('Icosphere.015', me_icosphere_016)
ob_icosphere_014 = bpy.data.objects.new('Icosphere.014', me_icosphere)
ob_lamp_001 = bpy.data.objects.new('Lamp.001', light_lamp_001)
ob_plane = bpy.data.objects.new('Plane', me_plane)
ob_icosphere_013 = bpy.data.objects.new('Icosphere.013', me_icosphere_015)
ob_icosphere_012 = bpy.data.objects.new('Icosphere.012', me_icosphere_014)
ob_icosphere_011 = bpy.data.objects.new('Icosphere.011', me_icosphere_013)
ob_icosphere_010 = bpy.data.objects.new('Icosphere.010', me_icosphere_012)
ob_icosphere_009 = bpy.data.objects.new('Icosphere.009', me_icosphere_011)
ob_icosphere_008 = bpy.data.objects.new('Icosphere.008', me_icosphere_010)
ob_icosphere_007 = bpy.data.objects.new('Icosphere.007', me_icosphere_009)
ob_icosphere_006 = bpy.data.objects.new('Icosphere.006', me_icosphere_008)
ob_icosphere_005 = bpy.data.objects.new('Icosphere.005', me_icosphere_007)
ob_icosphere = bpy.data.objects.new('Icosphere', me_icosphere_006)
ob_icosphere_004 = bpy.data.objects.new('Icosphere.004', me_icosphere_005)
ob_icosphere_003 = bpy.data.objects.new('Icosphere.003', me_icosphere_004)
ob_icosphere_002 = bpy.data.objects.new('Icosphere.002', me_icosphere_003)
ob_icosphere_000 = bpy.data.objects.new('Icosphere.000', me_icosphere_002)
ob_icosphere_001 = bpy.data.objects.new('Icosphere.001', me_icosphere_001)
ob_lamp = bpy.data.objects.new('Lamp', light_lamp)
ob_camera = bpy.data.objects.new('Camera', cam_camera)

# ---- transforms, parenting, visibility, modifiers, constraints
ob_plane_001.location = (-0.08174, -1.559, 0.07173)
ob_plane_001.scale = (0.4, 0.4, 0.4)
ob_plane_001.lineart.crease_threshold = 0.0
_m = ob_plane_001.modifiers.new('Triangulate', 'TRIANGULATE')
ob_icosphere_016.location = (2.164, 0.687, -0.7602)
ob_icosphere_016.rotation_euler = (-0.8936, -0.7418, -2.026)
ob_icosphere_016.scale = (1.931, 2.249, 2.294)
ob_icosphere_016.lineart.crease_threshold = 0.0
ob_icosphere_015.location = (2.164, 1.871, 0.0)
ob_icosphere_015.rotation_euler = (-0.5509, 0.4525, -0.6254)
ob_icosphere_015.scale = (1.077, 1.254, 1.279)
ob_icosphere_015.lineart.crease_threshold = 0.0
ob_icosphere_014.location = (1.25, 1.331, 0.0)
ob_icosphere_014.scale = (1.568, 1.568, 1.568)
ob_icosphere_014.lineart.crease_threshold = 0.0
ob_lamp_001.location = (0.903, -4.3, 5.162)
ob_lamp_001.rotation_euler = (0.371, -0.7067, 1.963)
ob_lamp_001.lock_rotations_4d = False
ob_lamp_001.empty_display_type = 'ARROWS'
ob_lamp_001.color = (0.0, 0.0, 0.0, 0.0)
ob_lamp_001.lineart.crease_threshold = 0.0
ob_plane.location = (0.0, 0.0, 0.0)
ob_plane.scale = (-18.2, -18.2, -18.2)
ob_plane.lineart.crease_threshold = 0.0
ob_icosphere_013.location = (-0.6574, -0.05365, 3.819)
ob_icosphere_013.rotation_euler = (-0.4509, 0.3135, -0.8688)
ob_icosphere_013.scale = (0.7927, 0.5864, 0.5765)
ob_icosphere_013.lineart.crease_threshold = 0.0
ob_icosphere_012.location = (0.08601, -0.05365, 3.699)
ob_icosphere_012.rotation_euler = (-0.4509, 0.3135, -0.2313)
ob_icosphere_012.scale = (0.7596, 0.5747, 0.6835)
ob_icosphere_012.lineart.crease_threshold = 0.0
ob_icosphere_011.location = (0.3804, 0.7343, 3.519)
ob_icosphere_011.rotation_euler = (-0.4509, 0.3135, -0.2313)
ob_icosphere_011.scale = (0.5501, 0.5501, 0.5501)
ob_icosphere_011.lineart.crease_threshold = 0.0
ob_icosphere_010.location = (0.1812, 1.188, 3.519)
ob_icosphere_010.rotation_euler = (-0.4509, 0.3135, -0.2313)
ob_icosphere_010.scale = (0.3873, 0.3873, 0.3873)
ob_icosphere_010.lineart.crease_threshold = 0.0
ob_icosphere_009.location = (-0.8081, -1.108, 2.757)
ob_icosphere_009.scale = (0.5526, 0.5184, 0.5864)
ob_icosphere_009.lineart.crease_threshold = 0.0
ob_icosphere_008.location = (0.9829, -0.1239, 2.757)
ob_icosphere_008.scale = (0.42, 0.5184, 0.42)
ob_icosphere_008.lineart.crease_threshold = 0.0
ob_icosphere_007.location = (-1.192, -0.1206, 3.104)
ob_icosphere_007.rotation_euler = (-0.2062, 0.1803, 0.07925)
ob_icosphere_007.scale = (0.7193, 0.6142, 0.6157)
ob_icosphere_007.lineart.crease_threshold = 0.0
ob_icosphere_006.location = (-0.7783, 0.456, 3.302)
ob_icosphere_006.rotation_euler = (-0.4509, 0.3135, -0.2313)
ob_icosphere_006.scale = (0.3873, 0.3873, 0.3873)
ob_icosphere_006.lineart.crease_threshold = 0.0
ob_icosphere_005.location = (-1.362, 0.2015, 3.302)
ob_icosphere_005.rotation_euler = (-0.4509, 0.3135, -0.2313)
ob_icosphere_005.scale = (0.5934, 0.5934, 0.5934)
ob_icosphere_005.lineart.crease_threshold = 0.0
ob_icosphere.location = (1.253, 0.2015, 2.892)
ob_icosphere.scale = (0.42, 0.42, 0.42)
ob_icosphere.lineart.crease_threshold = 0.0
ob_icosphere_004.location = (-0.1652, -0.04314, 2.835)
ob_icosphere_004.rotation_euler = (0.2005, 1.126, 3.122)
ob_icosphere_004.scale = (0.108, 0.108, 0.108)
ob_icosphere_004.lineart.crease_threshold = 0.0
_m = ob_icosphere_004.modifiers.new('Triangulate', 'TRIANGULATE')
ob_icosphere_003.location = (0.03146, 0.1497, 3.112)
ob_icosphere_003.rotation_euler = (-0.1017, 1.165, 1.237)
ob_icosphere_003.scale = (0.108, 0.108, 0.108)
ob_icosphere_003.lineart.crease_threshold = 0.0
_m = ob_icosphere_003.modifiers.new('Triangulate', 'TRIANGULATE')
ob_icosphere_002.location = (-0.1473, -0.1093, 2.282)
ob_icosphere_002.rotation_euler = (0.845, 1.103, -1.265)
ob_icosphere_002.scale = (0.108, 0.108, 0.108)
ob_icosphere_002.lineart.crease_threshold = 0.0
_m = ob_icosphere_002.modifiers.new('Triangulate', 'TRIANGULATE')
ob_icosphere_000.location = (0.2473, 0.06814, 2.268)
ob_icosphere_000.rotation_euler = (0.5433, 1.098, 0.7698)
ob_icosphere_000.scale = (0.108, 0.108, 0.108)
ob_icosphere_000.lineart.crease_threshold = 0.0
_m = ob_icosphere_000.modifiers.new('Triangulate', 'TRIANGULATE')
ob_icosphere_001.location = (0.0, 0.0, 0.0)
ob_icosphere_001.scale = (0.3, 0.3, 0.3)
ob_icosphere_001.lineart.crease_threshold = 0.0
_m = ob_icosphere_001.modifiers.new('Triangulate', 'TRIANGULATE')
ob_lamp.location = (4.076, -4.3, 5.162)
ob_lamp.rotation_euler = (0.371, -0.7067, 1.963)
ob_lamp.lock_rotations_4d = False
ob_lamp.empty_display_type = 'ARROWS'
ob_lamp.color = (0.0, 0.0, 0.0, 0.0)
ob_lamp.lineart.crease_threshold = 0.0
ob_camera.location = (2.295, -5.993, 2.09)
ob_camera.rotation_euler = (1.374, 0.01077, 0.2117)
ob_camera.lock_rotations_4d = False
ob_camera.empty_display_type = 'ARROWS'
ob_camera.color = (0.0, 0.0, 0.0, 0.0)
ob_camera.display_type = 'WIRE'
ob_camera.lineart.crease_threshold = 0.0

# ---- collection membership
col_collection_1.objects.link(ob_plane_001)
col_collection_1.objects.link(ob_icosphere_016)
col_collection_1.objects.link(ob_icosphere_015)
col_collection_1.objects.link(ob_icosphere_014)
col_collection_1.objects.link(ob_lamp_001)
col_collection_1.objects.link(ob_plane)
col_collection_1.objects.link(ob_icosphere_013)
col_collection_1.objects.link(ob_icosphere_012)
col_collection_1.objects.link(ob_icosphere_011)
col_collection_1.objects.link(ob_icosphere_010)
col_collection_1.objects.link(ob_icosphere_009)
col_collection_1.objects.link(ob_icosphere_008)
col_collection_1.objects.link(ob_icosphere_007)
col_collection_1.objects.link(ob_icosphere_006)
col_collection_1.objects.link(ob_icosphere_005)
col_collection_1.objects.link(ob_icosphere)
col_collection_1.objects.link(ob_icosphere_004)
col_collection_1.objects.link(ob_icosphere_003)
col_collection_1.objects.link(ob_icosphere_002)
col_collection_1.objects.link(ob_icosphere_000)
col_collection_1.objects.link(ob_icosphere_001)
col_collection_1.objects.link(ob_lamp)
col_collection_1.objects.link(ob_camera)

# ---- scene / render settings (as saved in the file)
scene.camera = ob_camera
scene.frame_start = 1; scene.frame_end = 250; scene.frame_set(1)
scene.render.engine = 'BLENDER_EEVEE_NEXT'
scene.render.resolution_percentage = 50
scene.render.dither_intensity = 0.0
scene.cycles.use_denoising = False
scene.cycles.samples = 10
scene.cycles.sampling_pattern = 'TABULATED_SOBOL'
scene.cycles.light_sampling_threshold = 0.0
scene.cycles.use_adaptive_sampling = False
scene.cycles.use_light_tree = False
scene.cycles.blur_glossy = 0.0
scene.cycles.pixel_filter_type = 'GAUSSIAN'
scene.cycles.sample_clamp_indirect = 0.0
scene.view_settings.view_transform = 'Standard'
bpy.context.view_layer.update()
